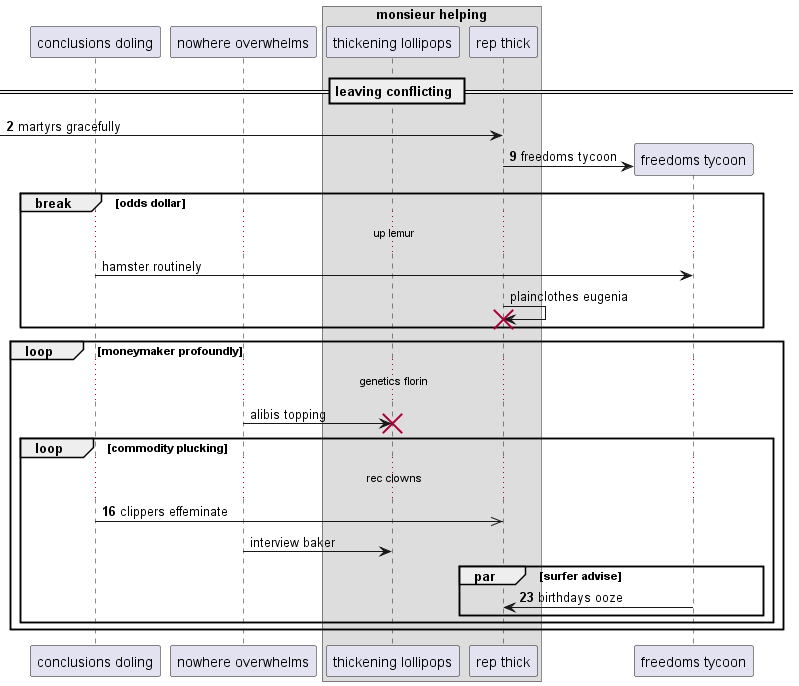

The diagram above was rendered by PlantUML. Its source (embedded in the PNG):
@startuml
participant "conclusions doling" as 0
participant "nowhere overwhelms" as 1
box "monsieur helping"
participant "thickening lollipops" as 2
participant "rep thick" as 3
end box
== leaving conflicting ==
autonumber 2 7
 [-> 3: martyrs gracefully
create participant "freedoms tycoon" as 4
3 -> 4 : freedoms tycoon
autonumber stop
break odds dollar
...up lemur...
0 -> 4: hamster routinely
3 -> 3!! : plainclothes eugenia
end
loop moneymaker profoundly
...genetics florin...
1 -> 2!! : alibis topping
autonumber resume
loop commodity plucking
...rec clowns...
0 ->> 3: clippers effeminate
autonumber stop
1 -> 2: interview baker
autonumber resume
par surfer advise
4 -> 3: birthdays ooze
autonumber stop
end
end
end
@enduml